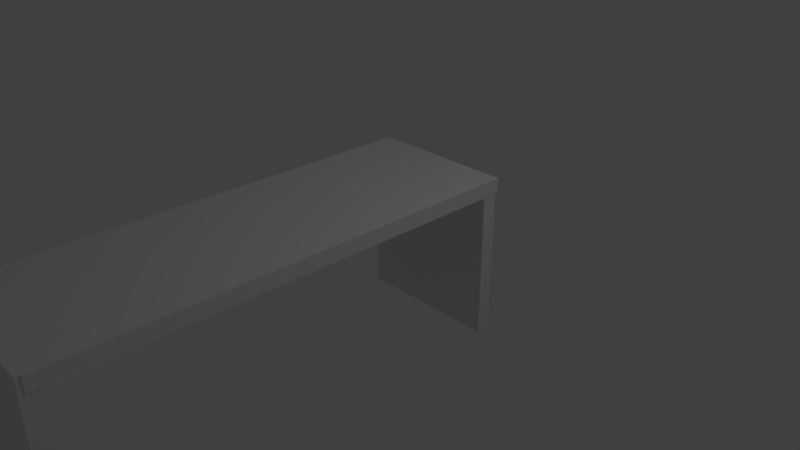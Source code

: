 # Source: 3dbench.blend  (saved by Blender 2.79.0; exported with 4.5.12 LTS)
import bpy
from mathutils import Matrix  # noqa: F401  (used for matrix-valued properties, if any)

bpy.ops.wm.read_factory_settings(use_empty=True)
scene = bpy.context.scene
scene.name = 'Scene'

# ---- collections
col_collection_1 = bpy.data.collections.new('Collection 1'); scene.collection.children.link(col_collection_1)

# ---- materials (node trees are filled in below, after node groups)
mat_material = bpy.data.materials.new('Material')
mat_material.alpha_threshold = 0.0
mat_material.use_transparent_shadow = False
mat_material.roughness = 0.5
mat_material.line_color = (0.0, 0.0, 0.0, 1.0)

# ---- material node trees

# ---- world
world_world = bpy.data.worlds.new('World'); scene.world = world_world
world_world.color = (0.05088, 0.05088, 0.05088)
world_world.use_sun_shadow = False
world_world.sun_shadow_jitter_overblur = 0.0
world_world.cycles.sampling_method = 'MANUAL'

# ---- cameras
cam_camera = bpy.data.cameras.new('Camera')
cam_camera.clip_end = 100.0
cam_camera.lens = 35.0
cam_camera.sensor_width = 32.0
cam_camera.sensor_height = 18.0
cam_camera.ortho_scale = 7.314
cam_camera.dof.focus_distance = 0.0
cam_camera.dof.aperture_fstop = 128.0

# ---- lights
light_lamp = bpy.data.lights.new('Lamp', 'POINT')
light_lamp.transmission_factor = 0.0
light_lamp.cutoff_distance = 30.0
light_lamp.energy = 100.0
light_lamp.shadow_buffer_clip_start = 1.001
light_lamp.shadow_soft_size = 0.1
light_lamp.shadow_maximum_resolution = 0.006
light_lamp.use_absolute_resolution = True

# ---- meshes
me_cube_002 = bpy.data.meshes.new('Cube.002')
me_cube_002.from_pydata([(-1.0, -1.0, -1.0), (-1.0, -1.0, 1.0), (-1.0, 1.0, -1.0), (-1.0, 1.0, 1.0), (1.0, -1.0, -1.0), (1.0, -1.0, 1.0), (1.0, 1.0, -1.0), (1.0, 1.0, 1.0)], [], [(0, 1, 3, 2), (2, 3, 7, 6), (6, 7, 5, 4), (4, 5, 1, 0), (2, 6, 4, 0), (7, 3, 1, 5)])
me_cube_002.use_remesh_preserve_volume = False
me_cube_002.use_remesh_preserve_attributes = False
me_cube_002.use_mirror_vertex_groups = False
me_cube_002.update()
me_cube_001 = bpy.data.meshes.new('Cube.001')
me_cube_001.from_pydata([(-1.0, -1.0, -1.0), (-1.0, -1.0, 1.0), (-1.0, 1.0, -1.0), (-1.0, 1.0, 1.0), (1.0, -1.0, -1.0), (1.0, -1.0, 1.0), (1.0, 1.0, -1.0), (1.0, 1.0, 1.0)], [], [(0, 1, 3, 2), (2, 3, 7, 6), (6, 7, 5, 4), (4, 5, 1, 0), (2, 6, 4, 0), (7, 3, 1, 5)])
me_cube_001.use_remesh_preserve_volume = False
me_cube_001.use_remesh_preserve_attributes = False
me_cube_001.use_mirror_vertex_groups = False
me_cube_001.update()
me_cube = bpy.data.meshes.new('Cube')
me_cube.from_pydata([(1.0, 1.0, -1.0), (1.0, -1.0, -1.0), (-1.0, -1.0, -1.0), (-1.0, 1.0, -1.0), (1.0, 1.0, 1.0), (1.0, -1.0, 1.0), (-1.0, -1.0, 1.0), (-1.0, 1.0, 1.0)], [], [(0, 1, 2, 3), (4, 7, 6, 5), (0, 4, 5, 1), (1, 5, 6, 2), (2, 6, 7, 3), (4, 0, 3, 7)])
me_cube.materials.append(mat_material)
me_cube.use_remesh_preserve_volume = False
me_cube.use_remesh_preserve_attributes = False
me_cube.use_mirror_vertex_groups = False
me_cube.update()

# ---- objects
ob_cube_002 = bpy.data.objects.new('Cube.002', me_cube_002)
ob_cube_001 = bpy.data.objects.new('Cube.001', me_cube_001)
ob_cube = bpy.data.objects.new('Cube', me_cube)
ob_lamp = bpy.data.objects.new('Lamp', light_lamp)
ob_camera = bpy.data.objects.new('Camera', cam_camera)

# ---- transforms, parenting, visibility, modifiers, constraints
ob_cube_002.location = (0.007908, 1.136, -0.1828)
ob_cube_002.scale = (1.0, 0.1, 1.0)
ob_cube_002.lineart.crease_threshold = 0.0
ob_cube_001.location = (0.01316, -1.724, 0.8962)
ob_cube_001.scale = (1.0, 3.0, 0.1)
ob_cube_001.lineart.crease_threshold = 0.0
ob_cube.location = (0.0, -4.685, 0.0)
ob_cube.scale = (1.0, 0.1, 1.0)
ob_cube.lock_rotations_4d = False
ob_cube.empty_display_type = 'ARROWS'
ob_cube.lineart.crease_threshold = 0.0
ob_lamp.location = (4.076, 1.005, 5.904)
ob_lamp.rotation_euler = (0.6503, 0.05522, 1.866)
ob_lamp.lock_rotations_4d = False
ob_lamp.empty_display_type = 'ARROWS'
ob_lamp.color = (0.0, 0.0, 0.0, 0.0)
ob_lamp.lineart.crease_threshold = 0.0
ob_camera.location = (7.481, -6.508, 5.344)
ob_camera.rotation_euler = (1.109, 0.0, 0.8149)
ob_camera.lock_rotations_4d = False
ob_camera.empty_display_type = 'ARROWS'
ob_camera.color = (0.0, 0.0, 0.0, 0.0)
ob_camera.display_type = 'WIRE'
ob_camera.lineart.crease_threshold = 0.0

# ---- collection membership
col_collection_1.objects.link(ob_cube_002)
col_collection_1.objects.link(ob_cube_001)
col_collection_1.objects.link(ob_cube)
col_collection_1.objects.link(ob_lamp)
col_collection_1.objects.link(ob_camera)

# ---- scene / render settings (as saved in the file)
scene.camera = ob_camera
scene.frame_start = 1; scene.frame_end = 250; scene.frame_set(8)
scene.render.engine = 'BLENDER_EEVEE_NEXT'
scene.render.resolution_percentage = 50
scene.render.dither_intensity = 0.0
scene.cycles.use_denoising = False
scene.cycles.samples = 128
scene.cycles.sampling_pattern = 'TABULATED_SOBOL'
scene.cycles.use_adaptive_sampling = False
scene.cycles.use_light_tree = False
scene.cycles.blur_glossy = 0.0
scene.cycles.sample_clamp_indirect = 0.0
scene.view_settings.view_transform = 'Standard'
bpy.context.view_layer.update()
